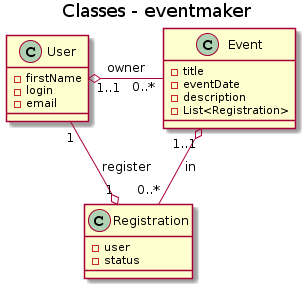

The diagram above was rendered by PlantUML. Its source (embedded in the PNG):
@startuml
title Classes - eventmaker

Event "1..1" o-- "0..*" Registration : in
User "1..1" o- "0..*" Event : owner
Registration "1" o-- "1" User : register

class User {
    -firstName
    -login
    -email
}

class Event {
    -title
    -eventDate
    -description
    -List<Registration>
}

class Registration {
    -user
    -status
}
@enduml